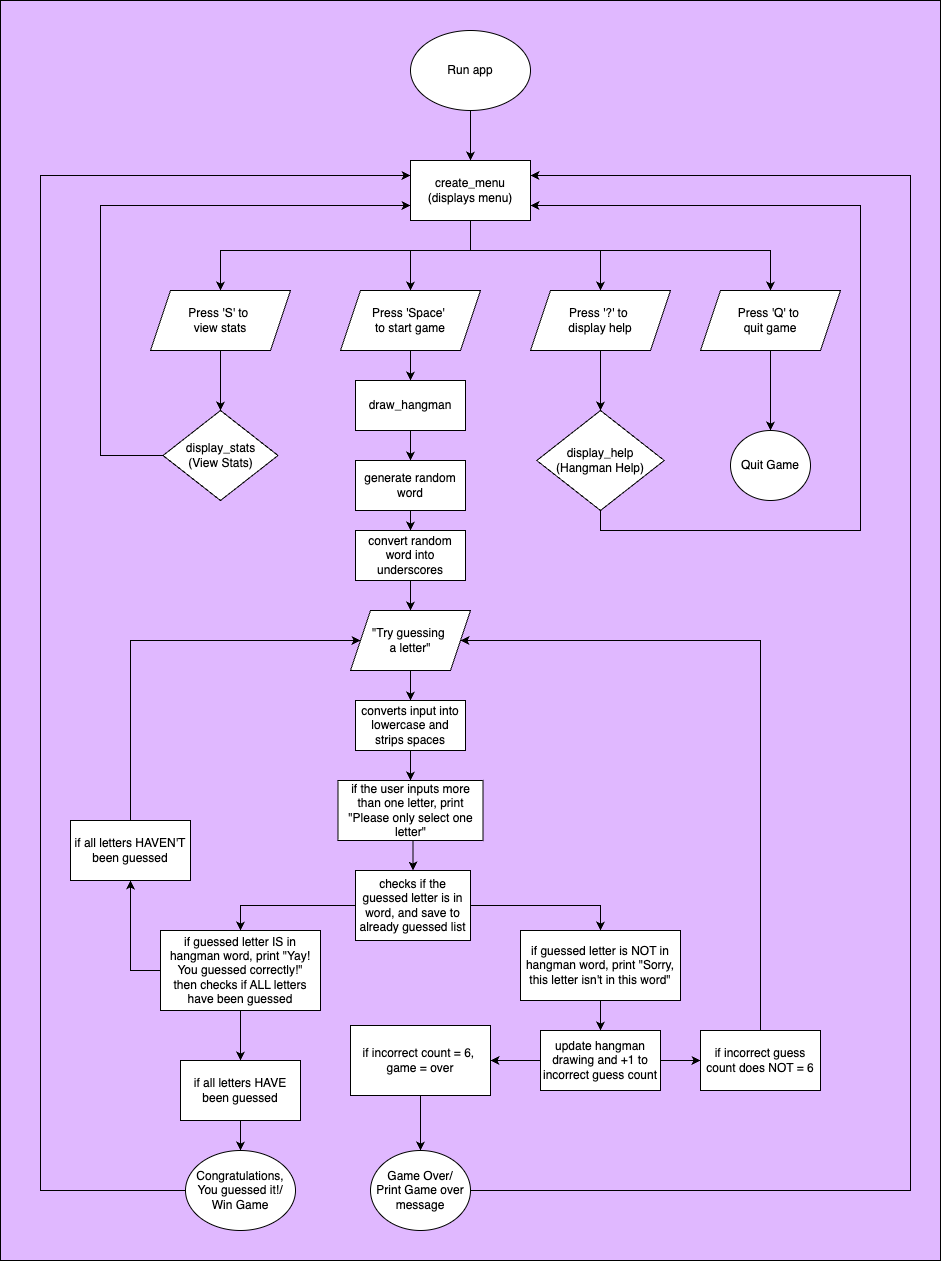

The diagram above was exported from draw.io. Its source (the exported page's mxGraphModel, read from the mxfile embedded in the PNG):
<mxGraphModel dx="2017" dy="1644" grid="1" gridSize="10" guides="1" tooltips="1" connect="1" arrows="1" fold="1" page="1" pageScale="1" pageWidth="827" pageHeight="1169" math="0" shadow="0">
  <root>
    <mxCell id="0" />
    <mxCell id="1" parent="0" />
    <mxCell id="HE96-5uSERIekJcrT7Yx-115" value="" style="rounded=0;whiteSpace=wrap;html=1;fillColor=#E0B8FF;" vertex="1" parent="1">
      <mxGeometry x="-100" y="-10" width="940" height="1260" as="geometry" />
    </mxCell>
    <mxCell id="HE96-5uSERIekJcrT7Yx-7" value="" style="edgeStyle=orthogonalEdgeStyle;rounded=0;orthogonalLoop=1;jettySize=auto;html=1;entryX=0.5;entryY=0;entryDx=0;entryDy=0;" edge="1" parent="1" source="HE96-5uSERIekJcrT7Yx-3" target="HE96-5uSERIekJcrT7Yx-13">
      <mxGeometry relative="1" as="geometry">
        <mxPoint x="400" y="150" as="targetPoint" />
        <Array as="points">
          <mxPoint x="370" y="140" />
          <mxPoint x="370" y="140" />
        </Array>
      </mxGeometry>
    </mxCell>
    <mxCell id="HE96-5uSERIekJcrT7Yx-3" value="Run app" style="ellipse;whiteSpace=wrap;html=1;" vertex="1" parent="1">
      <mxGeometry x="310" y="20" width="120" height="80" as="geometry" />
    </mxCell>
    <mxCell id="HE96-5uSERIekJcrT7Yx-15" value="" style="edgeStyle=orthogonalEdgeStyle;rounded=0;orthogonalLoop=1;jettySize=auto;html=1;" edge="1" parent="1" source="HE96-5uSERIekJcrT7Yx-13" target="HE96-5uSERIekJcrT7Yx-14">
      <mxGeometry relative="1" as="geometry">
        <Array as="points">
          <mxPoint x="370" y="240" />
          <mxPoint x="120" y="240" />
        </Array>
      </mxGeometry>
    </mxCell>
    <mxCell id="HE96-5uSERIekJcrT7Yx-20" style="edgeStyle=orthogonalEdgeStyle;rounded=0;orthogonalLoop=1;jettySize=auto;html=1;exitX=0.5;exitY=1;exitDx=0;exitDy=0;" edge="1" parent="1" source="HE96-5uSERIekJcrT7Yx-13" target="HE96-5uSERIekJcrT7Yx-16">
      <mxGeometry relative="1" as="geometry">
        <Array as="points">
          <mxPoint x="370" y="240" />
          <mxPoint x="500" y="240" />
        </Array>
      </mxGeometry>
    </mxCell>
    <mxCell id="HE96-5uSERIekJcrT7Yx-21" style="edgeStyle=orthogonalEdgeStyle;rounded=0;orthogonalLoop=1;jettySize=auto;html=1;exitX=0.5;exitY=1;exitDx=0;exitDy=0;entryX=0.5;entryY=0;entryDx=0;entryDy=0;" edge="1" parent="1" source="HE96-5uSERIekJcrT7Yx-13" target="HE96-5uSERIekJcrT7Yx-18">
      <mxGeometry relative="1" as="geometry">
        <Array as="points">
          <mxPoint x="400" y="240" />
          <mxPoint x="700" y="240" />
        </Array>
      </mxGeometry>
    </mxCell>
    <mxCell id="HE96-5uSERIekJcrT7Yx-31" style="edgeStyle=orthogonalEdgeStyle;rounded=0;orthogonalLoop=1;jettySize=auto;html=1;exitX=0.5;exitY=1;exitDx=0;exitDy=0;" edge="1" parent="1" source="HE96-5uSERIekJcrT7Yx-13" target="HE96-5uSERIekJcrT7Yx-30">
      <mxGeometry relative="1" as="geometry">
        <Array as="points">
          <mxPoint x="370" y="240" />
          <mxPoint x="310" y="240" />
        </Array>
      </mxGeometry>
    </mxCell>
    <mxCell id="HE96-5uSERIekJcrT7Yx-13" value="create_menu&lt;div&gt;(displays menu)&lt;/div&gt;" style="rounded=0;whiteSpace=wrap;html=1;" vertex="1" parent="1">
      <mxGeometry x="310" y="150" width="120" height="60" as="geometry" />
    </mxCell>
    <mxCell id="HE96-5uSERIekJcrT7Yx-24" value="" style="edgeStyle=orthogonalEdgeStyle;rounded=0;orthogonalLoop=1;jettySize=auto;html=1;" edge="1" parent="1" source="HE96-5uSERIekJcrT7Yx-14" target="HE96-5uSERIekJcrT7Yx-23">
      <mxGeometry relative="1" as="geometry" />
    </mxCell>
    <mxCell id="HE96-5uSERIekJcrT7Yx-32" style="edgeStyle=orthogonalEdgeStyle;rounded=0;orthogonalLoop=1;jettySize=auto;html=1;exitX=0;exitY=0.5;exitDx=0;exitDy=0;" edge="1" parent="1" source="HE96-5uSERIekJcrT7Yx-23">
      <mxGeometry relative="1" as="geometry">
        <mxPoint x="32.5" y="450" as="sourcePoint" />
        <mxPoint x="310" y="195" as="targetPoint" />
        <Array as="points">
          <mxPoint y="445" />
          <mxPoint y="195" />
        </Array>
      </mxGeometry>
    </mxCell>
    <mxCell id="HE96-5uSERIekJcrT7Yx-14" value="Press 'S' to&amp;nbsp;&lt;div&gt;view stats&lt;/div&gt;" style="shape=parallelogram;perimeter=parallelogramPerimeter;whiteSpace=wrap;html=1;fixedSize=1;rounded=0;" vertex="1" parent="1">
      <mxGeometry x="50" y="280" width="140" height="60" as="geometry" />
    </mxCell>
    <mxCell id="HE96-5uSERIekJcrT7Yx-16" value="Press '?' to&amp;nbsp;&lt;div&gt;display help&lt;/div&gt;" style="shape=parallelogram;perimeter=parallelogramPerimeter;whiteSpace=wrap;html=1;fixedSize=1;rounded=0;" vertex="1" parent="1">
      <mxGeometry x="430" y="280" width="140" height="60" as="geometry" />
    </mxCell>
    <mxCell id="HE96-5uSERIekJcrT7Yx-28" value="" style="edgeStyle=orthogonalEdgeStyle;rounded=0;orthogonalLoop=1;jettySize=auto;html=1;entryX=0.5;entryY=0;entryDx=0;entryDy=0;" edge="1" parent="1" source="HE96-5uSERIekJcrT7Yx-18" target="HE96-5uSERIekJcrT7Yx-29">
      <mxGeometry relative="1" as="geometry">
        <mxPoint x="640" y="420" as="targetPoint" />
      </mxGeometry>
    </mxCell>
    <mxCell id="HE96-5uSERIekJcrT7Yx-18" value="Press 'Q' to&amp;nbsp;&lt;div&gt;quit game&lt;/div&gt;" style="shape=parallelogram;perimeter=parallelogramPerimeter;whiteSpace=wrap;html=1;fixedSize=1;rounded=0;" vertex="1" parent="1">
      <mxGeometry x="600" y="280" width="140" height="60" as="geometry" />
    </mxCell>
    <mxCell id="HE96-5uSERIekJcrT7Yx-23" value="&lt;div&gt;display_stats&lt;/div&gt;(View Stats)" style="rhombus;whiteSpace=wrap;html=1;rounded=0;" vertex="1" parent="1">
      <mxGeometry x="62.5" y="400" width="115" height="90" as="geometry" />
    </mxCell>
    <mxCell id="HE96-5uSERIekJcrT7Yx-29" value="Quit Game" style="ellipse;whiteSpace=wrap;html=1;" vertex="1" parent="1">
      <mxGeometry x="630" y="420" width="80" height="70" as="geometry" />
    </mxCell>
    <mxCell id="HE96-5uSERIekJcrT7Yx-37" style="edgeStyle=orthogonalEdgeStyle;rounded=0;orthogonalLoop=1;jettySize=auto;html=1;exitX=0.5;exitY=1;exitDx=0;exitDy=0;entryX=0.5;entryY=0;entryDx=0;entryDy=0;" edge="1" parent="1" source="HE96-5uSERIekJcrT7Yx-30">
      <mxGeometry relative="1" as="geometry">
        <mxPoint x="310" y="370" as="targetPoint" />
      </mxGeometry>
    </mxCell>
    <mxCell id="HE96-5uSERIekJcrT7Yx-30" value="Press 'Space'&amp;nbsp;&lt;div&gt;to start game&lt;/div&gt;" style="shape=parallelogram;perimeter=parallelogramPerimeter;whiteSpace=wrap;html=1;fixedSize=1;rounded=0;" vertex="1" parent="1">
      <mxGeometry x="240" y="280" width="140" height="60" as="geometry" />
    </mxCell>
    <mxCell id="HE96-5uSERIekJcrT7Yx-110" style="edgeStyle=orthogonalEdgeStyle;rounded=0;orthogonalLoop=1;jettySize=auto;html=1;exitX=0.5;exitY=1;exitDx=0;exitDy=0;entryX=1;entryY=0.75;entryDx=0;entryDy=0;" edge="1" parent="1" source="HE96-5uSERIekJcrT7Yx-34" target="HE96-5uSERIekJcrT7Yx-13">
      <mxGeometry relative="1" as="geometry">
        <mxPoint x="770" y="180" as="targetPoint" />
        <Array as="points">
          <mxPoint x="500" y="520" />
          <mxPoint x="760" y="520" />
          <mxPoint x="760" y="195" />
        </Array>
      </mxGeometry>
    </mxCell>
    <mxCell id="HE96-5uSERIekJcrT7Yx-34" value="display_help&lt;div&gt;&lt;/div&gt;&lt;div&gt;(Hangman Help)&lt;/div&gt;" style="rhombus;whiteSpace=wrap;html=1;rounded=0;" vertex="1" parent="1">
      <mxGeometry x="436.25" y="400" width="127.5" height="100" as="geometry" />
    </mxCell>
    <mxCell id="HE96-5uSERIekJcrT7Yx-38" style="edgeStyle=orthogonalEdgeStyle;rounded=0;orthogonalLoop=1;jettySize=auto;html=1;exitX=0.5;exitY=1;exitDx=0;exitDy=0;entryX=0.5;entryY=0;entryDx=0;entryDy=0;" edge="1" parent="1">
      <mxGeometry relative="1" as="geometry">
        <mxPoint x="310" y="420" as="sourcePoint" />
        <mxPoint x="310" y="450" as="targetPoint" />
      </mxGeometry>
    </mxCell>
    <mxCell id="HE96-5uSERIekJcrT7Yx-40" value="draw_hangman" style="rounded=0;whiteSpace=wrap;html=1;" vertex="1" parent="1">
      <mxGeometry x="255" y="370" width="110" height="50" as="geometry" />
    </mxCell>
    <mxCell id="HE96-5uSERIekJcrT7Yx-66" style="edgeStyle=orthogonalEdgeStyle;rounded=0;orthogonalLoop=1;jettySize=auto;html=1;exitX=0.5;exitY=1;exitDx=0;exitDy=0;entryX=0.5;entryY=0;entryDx=0;entryDy=0;" edge="1" parent="1" source="HE96-5uSERIekJcrT7Yx-64" target="HE96-5uSERIekJcrT7Yx-65">
      <mxGeometry relative="1" as="geometry" />
    </mxCell>
    <mxCell id="HE96-5uSERIekJcrT7Yx-64" value="generate random word" style="rounded=0;whiteSpace=wrap;html=1;" vertex="1" parent="1">
      <mxGeometry x="255" y="450" width="110" height="50" as="geometry" />
    </mxCell>
    <mxCell id="HE96-5uSERIekJcrT7Yx-68" style="edgeStyle=orthogonalEdgeStyle;rounded=0;orthogonalLoop=1;jettySize=auto;html=1;exitX=0.5;exitY=1;exitDx=0;exitDy=0;entryX=0.5;entryY=0;entryDx=0;entryDy=0;" edge="1" parent="1" source="HE96-5uSERIekJcrT7Yx-65" target="HE96-5uSERIekJcrT7Yx-67">
      <mxGeometry relative="1" as="geometry" />
    </mxCell>
    <mxCell id="HE96-5uSERIekJcrT7Yx-65" value="convert random word into underscores" style="rounded=0;whiteSpace=wrap;html=1;" vertex="1" parent="1">
      <mxGeometry x="255" y="520" width="110" height="50" as="geometry" />
    </mxCell>
    <mxCell id="HE96-5uSERIekJcrT7Yx-73" style="edgeStyle=orthogonalEdgeStyle;rounded=0;orthogonalLoop=1;jettySize=auto;html=1;exitX=0.5;exitY=1;exitDx=0;exitDy=0;entryX=0.5;entryY=0;entryDx=0;entryDy=0;" edge="1" parent="1" source="HE96-5uSERIekJcrT7Yx-67" target="HE96-5uSERIekJcrT7Yx-72">
      <mxGeometry relative="1" as="geometry" />
    </mxCell>
    <mxCell id="HE96-5uSERIekJcrT7Yx-67" value="&quot;Try guessing&amp;nbsp;&lt;div&gt;a letter&quot;&lt;/div&gt;" style="shape=parallelogram;perimeter=parallelogramPerimeter;whiteSpace=wrap;html=1;fixedSize=1;" vertex="1" parent="1">
      <mxGeometry x="250" y="600" width="120" height="60" as="geometry" />
    </mxCell>
    <mxCell id="HE96-5uSERIekJcrT7Yx-75" style="edgeStyle=orthogonalEdgeStyle;rounded=0;orthogonalLoop=1;jettySize=auto;html=1;exitX=0.5;exitY=1;exitDx=0;exitDy=0;entryX=0.5;entryY=0;entryDx=0;entryDy=0;" edge="1" parent="1" source="HE96-5uSERIekJcrT7Yx-72" target="HE96-5uSERIekJcrT7Yx-74">
      <mxGeometry relative="1" as="geometry" />
    </mxCell>
    <mxCell id="HE96-5uSERIekJcrT7Yx-72" value="converts input into lowercase and strips spaces" style="rounded=0;whiteSpace=wrap;html=1;" vertex="1" parent="1">
      <mxGeometry x="255" y="690" width="110" height="50" as="geometry" />
    </mxCell>
    <mxCell id="HE96-5uSERIekJcrT7Yx-78" style="edgeStyle=orthogonalEdgeStyle;rounded=0;orthogonalLoop=1;jettySize=auto;html=1;exitX=0.5;exitY=1;exitDx=0;exitDy=0;entryX=0.5;entryY=0;entryDx=0;entryDy=0;" edge="1" parent="1" source="HE96-5uSERIekJcrT7Yx-74" target="HE96-5uSERIekJcrT7Yx-76">
      <mxGeometry relative="1" as="geometry" />
    </mxCell>
    <mxCell id="HE96-5uSERIekJcrT7Yx-74" value="if the user inputs more than one letter, print &quot;Please only select one letter&quot;" style="rounded=0;whiteSpace=wrap;html=1;" vertex="1" parent="1">
      <mxGeometry x="237.5" y="770" width="145" height="60" as="geometry" />
    </mxCell>
    <mxCell id="HE96-5uSERIekJcrT7Yx-82" style="edgeStyle=orthogonalEdgeStyle;rounded=0;orthogonalLoop=1;jettySize=auto;html=1;exitX=0;exitY=0.5;exitDx=0;exitDy=0;entryX=0.5;entryY=0;entryDx=0;entryDy=0;" edge="1" parent="1" source="HE96-5uSERIekJcrT7Yx-76" target="HE96-5uSERIekJcrT7Yx-79">
      <mxGeometry relative="1" as="geometry" />
    </mxCell>
    <mxCell id="HE96-5uSERIekJcrT7Yx-83" style="edgeStyle=orthogonalEdgeStyle;rounded=0;orthogonalLoop=1;jettySize=auto;html=1;exitX=1;exitY=0.5;exitDx=0;exitDy=0;entryX=0.5;entryY=0;entryDx=0;entryDy=0;" edge="1" parent="1" source="HE96-5uSERIekJcrT7Yx-76" target="HE96-5uSERIekJcrT7Yx-80">
      <mxGeometry relative="1" as="geometry" />
    </mxCell>
    <mxCell id="HE96-5uSERIekJcrT7Yx-76" value="checks if the guessed letter is in word, and save to already guessed list" style="rounded=0;whiteSpace=wrap;html=1;" vertex="1" parent="1">
      <mxGeometry x="255" y="860" width="115" height="70" as="geometry" />
    </mxCell>
    <mxCell id="HE96-5uSERIekJcrT7Yx-98" style="edgeStyle=orthogonalEdgeStyle;rounded=0;orthogonalLoop=1;jettySize=auto;html=1;exitX=0;exitY=0.5;exitDx=0;exitDy=0;entryX=0.5;entryY=1;entryDx=0;entryDy=0;" edge="1" parent="1" source="HE96-5uSERIekJcrT7Yx-79" target="HE96-5uSERIekJcrT7Yx-97">
      <mxGeometry relative="1" as="geometry">
        <Array as="points">
          <mxPoint x="30" y="960" />
        </Array>
      </mxGeometry>
    </mxCell>
    <mxCell id="HE96-5uSERIekJcrT7Yx-103" style="edgeStyle=orthogonalEdgeStyle;rounded=0;orthogonalLoop=1;jettySize=auto;html=1;exitX=0.5;exitY=1;exitDx=0;exitDy=0;entryX=0.5;entryY=0;entryDx=0;entryDy=0;" edge="1" parent="1" source="HE96-5uSERIekJcrT7Yx-79" target="HE96-5uSERIekJcrT7Yx-101">
      <mxGeometry relative="1" as="geometry" />
    </mxCell>
    <mxCell id="HE96-5uSERIekJcrT7Yx-79" value="if guessed letter IS in hangman word, print &quot;Yay! You guessed correctly!&quot;&lt;br&gt;then checks if ALL letters have been guessed" style="rounded=0;whiteSpace=wrap;html=1;" vertex="1" parent="1">
      <mxGeometry x="60" y="920" width="160" height="80" as="geometry" />
    </mxCell>
    <mxCell id="HE96-5uSERIekJcrT7Yx-85" style="edgeStyle=orthogonalEdgeStyle;rounded=0;orthogonalLoop=1;jettySize=auto;html=1;exitX=0.5;exitY=1;exitDx=0;exitDy=0;entryX=0.5;entryY=0;entryDx=0;entryDy=0;" edge="1" parent="1" source="HE96-5uSERIekJcrT7Yx-80" target="HE96-5uSERIekJcrT7Yx-84">
      <mxGeometry relative="1" as="geometry" />
    </mxCell>
    <mxCell id="HE96-5uSERIekJcrT7Yx-80" value="if guessed letter is NOT in hangman word, print &quot;Sorry, this letter isn't in this word&quot;" style="rounded=0;whiteSpace=wrap;html=1;" vertex="1" parent="1">
      <mxGeometry x="420" y="920" width="160" height="70" as="geometry" />
    </mxCell>
    <mxCell id="HE96-5uSERIekJcrT7Yx-92" value="" style="edgeStyle=orthogonalEdgeStyle;rounded=0;orthogonalLoop=1;jettySize=auto;html=1;" edge="1" parent="1" source="HE96-5uSERIekJcrT7Yx-84" target="HE96-5uSERIekJcrT7Yx-88">
      <mxGeometry relative="1" as="geometry" />
    </mxCell>
    <mxCell id="HE96-5uSERIekJcrT7Yx-93" style="edgeStyle=orthogonalEdgeStyle;rounded=0;orthogonalLoop=1;jettySize=auto;html=1;exitX=1;exitY=0.5;exitDx=0;exitDy=0;entryX=0;entryY=0.5;entryDx=0;entryDy=0;" edge="1" parent="1" source="HE96-5uSERIekJcrT7Yx-84" target="HE96-5uSERIekJcrT7Yx-91">
      <mxGeometry relative="1" as="geometry" />
    </mxCell>
    <mxCell id="HE96-5uSERIekJcrT7Yx-84" value="update hangman drawing and +1 to incorrect guess count" style="rounded=0;whiteSpace=wrap;html=1;" vertex="1" parent="1">
      <mxGeometry x="440" y="1020" width="120" height="60" as="geometry" />
    </mxCell>
    <mxCell id="HE96-5uSERIekJcrT7Yx-96" style="edgeStyle=orthogonalEdgeStyle;rounded=0;orthogonalLoop=1;jettySize=auto;html=1;exitX=0.5;exitY=1;exitDx=0;exitDy=0;entryX=0.5;entryY=0;entryDx=0;entryDy=0;" edge="1" parent="1" source="HE96-5uSERIekJcrT7Yx-88" target="HE96-5uSERIekJcrT7Yx-95">
      <mxGeometry relative="1" as="geometry" />
    </mxCell>
    <mxCell id="HE96-5uSERIekJcrT7Yx-88" value="if incorrect count = 6,&amp;nbsp;&lt;div&gt;game = over&lt;/div&gt;" style="rounded=0;whiteSpace=wrap;html=1;" vertex="1" parent="1">
      <mxGeometry x="250" y="1015" width="140" height="70" as="geometry" />
    </mxCell>
    <mxCell id="HE96-5uSERIekJcrT7Yx-94" style="edgeStyle=orthogonalEdgeStyle;rounded=0;orthogonalLoop=1;jettySize=auto;html=1;exitX=0.5;exitY=0;exitDx=0;exitDy=0;entryX=1;entryY=0.5;entryDx=0;entryDy=0;" edge="1" parent="1" source="HE96-5uSERIekJcrT7Yx-91" target="HE96-5uSERIekJcrT7Yx-67">
      <mxGeometry relative="1" as="geometry">
        <mxPoint x="660" y="800" as="targetPoint" />
        <Array as="points">
          <mxPoint x="660" y="630" />
        </Array>
      </mxGeometry>
    </mxCell>
    <mxCell id="HE96-5uSERIekJcrT7Yx-91" value="if incorrect guess count does NOT = 6" style="rounded=0;whiteSpace=wrap;html=1;" vertex="1" parent="1">
      <mxGeometry x="600" y="1020" width="120" height="60" as="geometry" />
    </mxCell>
    <mxCell id="HE96-5uSERIekJcrT7Yx-108" style="edgeStyle=orthogonalEdgeStyle;rounded=0;orthogonalLoop=1;jettySize=auto;html=1;exitX=1;exitY=0.5;exitDx=0;exitDy=0;entryX=1;entryY=0.25;entryDx=0;entryDy=0;" edge="1" parent="1" source="HE96-5uSERIekJcrT7Yx-95" target="HE96-5uSERIekJcrT7Yx-13">
      <mxGeometry relative="1" as="geometry">
        <mxPoint x="800" y="160" as="targetPoint" />
        <Array as="points">
          <mxPoint x="810" y="1180" />
          <mxPoint x="810" y="165" />
        </Array>
      </mxGeometry>
    </mxCell>
    <mxCell id="HE96-5uSERIekJcrT7Yx-95" value="Game Over/&lt;div&gt;Print Game over message&lt;/div&gt;" style="ellipse;whiteSpace=wrap;html=1;" vertex="1" parent="1">
      <mxGeometry x="270" y="1140" width="100" height="80" as="geometry" />
    </mxCell>
    <mxCell id="HE96-5uSERIekJcrT7Yx-100" style="edgeStyle=orthogonalEdgeStyle;rounded=0;orthogonalLoop=1;jettySize=auto;html=1;exitX=0.5;exitY=0;exitDx=0;exitDy=0;entryX=0;entryY=0.5;entryDx=0;entryDy=0;" edge="1" parent="1" source="HE96-5uSERIekJcrT7Yx-97" target="HE96-5uSERIekJcrT7Yx-67">
      <mxGeometry relative="1" as="geometry">
        <mxPoint x="60" y="590" as="targetPoint" />
        <Array as="points">
          <mxPoint x="30" y="630" />
        </Array>
      </mxGeometry>
    </mxCell>
    <mxCell id="HE96-5uSERIekJcrT7Yx-97" value="if all letters HAVEN'T been guessed" style="rounded=0;whiteSpace=wrap;html=1;" vertex="1" parent="1">
      <mxGeometry x="-30" y="810" width="120" height="60" as="geometry" />
    </mxCell>
    <mxCell id="HE96-5uSERIekJcrT7Yx-105" style="edgeStyle=orthogonalEdgeStyle;rounded=0;orthogonalLoop=1;jettySize=auto;html=1;exitX=0.5;exitY=1;exitDx=0;exitDy=0;entryX=0.5;entryY=0;entryDx=0;entryDy=0;" edge="1" parent="1" source="HE96-5uSERIekJcrT7Yx-101" target="HE96-5uSERIekJcrT7Yx-104">
      <mxGeometry relative="1" as="geometry" />
    </mxCell>
    <mxCell id="HE96-5uSERIekJcrT7Yx-101" value="if all letters HAVE been guessed" style="rounded=0;whiteSpace=wrap;html=1;" vertex="1" parent="1">
      <mxGeometry x="80" y="1050" width="120" height="60" as="geometry" />
    </mxCell>
    <mxCell id="HE96-5uSERIekJcrT7Yx-106" style="edgeStyle=orthogonalEdgeStyle;rounded=0;orthogonalLoop=1;jettySize=auto;html=1;exitX=0;exitY=0.5;exitDx=0;exitDy=0;entryX=0;entryY=0.25;entryDx=0;entryDy=0;" edge="1" parent="1" source="HE96-5uSERIekJcrT7Yx-104" target="HE96-5uSERIekJcrT7Yx-13">
      <mxGeometry relative="1" as="geometry">
        <mxPoint x="310" y="140" as="targetPoint" />
        <mxPoint x="80" y="1035" as="sourcePoint" />
        <Array as="points">
          <mxPoint x="-60" y="1180" />
          <mxPoint x="-60" y="165" />
        </Array>
      </mxGeometry>
    </mxCell>
    <mxCell id="HE96-5uSERIekJcrT7Yx-104" value="Congratulations, You guessed it!/&lt;br&gt;Win Game" style="ellipse;whiteSpace=wrap;html=1;" vertex="1" parent="1">
      <mxGeometry x="85" y="1140" width="110" height="80" as="geometry" />
    </mxCell>
    <mxCell id="HE96-5uSERIekJcrT7Yx-112" style="edgeStyle=orthogonalEdgeStyle;rounded=0;orthogonalLoop=1;jettySize=auto;html=1;exitX=0.5;exitY=1;exitDx=0;exitDy=0;entryX=0.5;entryY=0;entryDx=0;entryDy=0;" edge="1" parent="1" source="HE96-5uSERIekJcrT7Yx-16" target="HE96-5uSERIekJcrT7Yx-34">
      <mxGeometry relative="1" as="geometry" />
    </mxCell>
  </root>
</mxGraphModel>